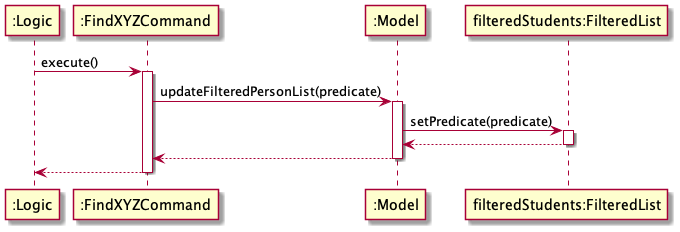

The diagram above was rendered by PlantUML. Its source (embedded in the PNG):
@startuml
":Logic" -> ":FindXYZCommand" : execute()
activate ":FindXYZCommand"
":FindXYZCommand" -> ":Model" : updateFilteredPersonList(predicate)
activate ":Model"
":Model" -> "filteredStudents:FilteredList" : setPredicate(predicate)
activate "filteredStudents:FilteredList"
return
return
return
@enduml